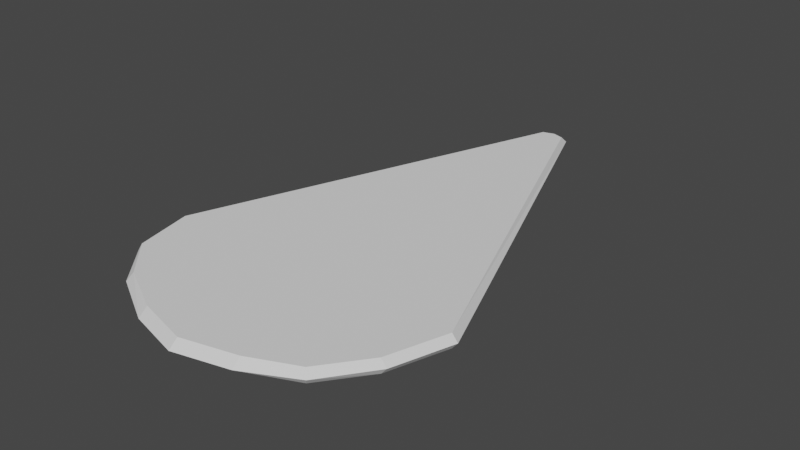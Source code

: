 # Source: water.blend  (saved by Blender 2.92.15; exported with 4.5.12 LTS)
import bpy
from mathutils import Matrix  # noqa: F401  (used for matrix-valued properties, if any)

bpy.ops.wm.read_factory_settings(use_empty=True)
scene = bpy.context.scene
scene.name = 'Scene'

# ---- collections
col_collection = bpy.data.collections.new('Collection'); scene.collection.children.link(col_collection)

# ---- world
world_world = bpy.data.worlds.new('World'); scene.world = world_world
world_world.use_nodes = True; world_world.node_tree.nodes.clear()
_N = world_world.node_tree.nodes; _L = world_world.node_tree.links
n0 = _N.new('ShaderNodeOutputWorld'); n0.name = 'World Output'; n0.location = (300, 300)
n1 = _N.new('ShaderNodeBackground'); n1.name = 'Background'; n1.location = (10, 300)
n1.inputs[0].default_value = (0.05088, 0.05088, 0.05088, 1.0)
_L.new(n1.outputs[0], n0.inputs[0])
n0.is_active_output = True
world_world.color = (0.05088, 0.05088, 0.05088)
world_world.use_sun_shadow = False
world_world.sun_shadow_jitter_overblur = 0.0

# ---- meshes
me_diamondmesh = bpy.data.meshes.new('DiamondMesh')
me_diamondmesh.from_pydata([(0.5884, -0.4481, 0.0), (0.517, -0.6687, 0.0), (-1.283e-10, 0.986, 0.0), (-0.04283, 0.9385, 0.02815), (0.04437, 0.9723, 0.0), (-0.5774, -0.4481, 0.0), (-0.5324, -0.6661, 0.0), (0.3729, -0.83, 0.02815), (0.04283, 0.9385, 0.02815), (-0.04437, 0.9723, 0.0), (0.3879, -0.8445, 0.0), (-0.5119, -0.6661, 0.02815), (-1.283e-10, -0.986, 0.0), (-0.5571, -0.4494, 0.02815), (0.2026, -0.938, 0.0), (-0.3981, -0.8208, 0.0), (0.0, 0.9516, 0.02815), (0.5681, -0.4494, 0.02815), (0.4964, -0.6687, 0.02815), (-0.1974, -0.9327, 0.0), (0.0, -0.9516, 0.02815), (0.2011, -0.9042, 0.02815), (-0.3831, -0.801, 0.02815), (-0.1958, -0.8989, 0.02815), (0.04283, 0.9385, -0.02435), (0.0, 0.9516, -0.02435), (0.5681, -0.4494, -0.02435), (0.4964, -0.6687, -0.02435), (-0.5571, -0.4494, -0.02435), (-0.04283, 0.9385, -0.02435), (-0.5119, -0.6661, -0.02435), (-0.3831, -0.801, -0.02435), (0.2011, -0.9042, -0.02435), (0.0, -0.9516, -0.02435), (0.3729, -0.83, -0.02435), (-0.1958, -0.8989, -0.02435)], [], [(19, 35, 33, 12), (8, 16, 3, 13, 11, 22, 23, 20, 21, 7, 18, 17), (12, 20, 23, 19), (10, 7, 21, 14), (2, 16, 8, 4), (15, 22, 11, 6), (19, 23, 22, 15), (0, 17, 18, 1), (14, 21, 20, 12), (9, 3, 16, 2), (4, 8, 17, 0), (6, 11, 13, 5), (1, 18, 7, 10), (5, 13, 3, 9), (24, 26, 27, 34, 32, 33, 35, 31, 30, 28, 29, 25), (14, 32, 34, 10), (4, 24, 25, 2), (6, 30, 31, 15), (15, 31, 35, 19), (1, 27, 26, 0), (12, 33, 32, 14), (2, 25, 29, 9), (0, 26, 24, 4), (5, 28, 30, 6), (10, 34, 27, 1), (9, 29, 28, 5)])
_uv = me_diamondmesh.uv_layers.new(name='UVMap')
_uv.uv.foreach_set('vector', [0.0, 0.0, 0.0, 0.0, 0.0, 0.0, 0.0, 0.0, 0.0, 0.0, 0.0, 0.0, 0.0, 0.0, 0.0, 0.0, 0.0, 0.0, 0.0, 0.0, 0.0, 0.0, 0.0, 0.0, 0.0, 0.0, 0.0, 0.0, 0.0, 0.0, 0.0, 0.0, 0.0, 0.0, 0.0, 0.0, 0.0, 0.0, 0.0, 0.0, 0.0, 0.0, 0.0, 0.0, 0.0, 0.0, 0.0, 0.0, 0.0, 0.0, 0.0, 0.0, 0.0, 0.0, 0.0, 0.0, 0.0, 0.0, 0.0, 0.0, 0.0, 0.0, 0.0, 0.0, 0.0, 0.0, 0.0, 0.0, 0.0, 0.0, 0.0, 0.0, 0.0, 0.0, 0.0, 0.0, 0.0, 0.0, 0.0, 0.0, 0.0, 0.0, 0.0, 0.0, 0.0, 0.0, 0.0, 0.0, 0.0, 0.0, 0.0, 0.0, 0.0, 0.0, 0.0, 0.0, 0.0, 0.0, 0.0, 0.0, 0.0, 0.0, 0.0, 0.0, 0.0, 0.0, 0.0, 0.0, 0.0, 0.0, 0.0, 0.0, 0.0, 0.0, 0.0, 0.0, 0.0, 0.0, 0.0, 0.0, 0.0, 0.0, 0.0, 0.0, 0.0, 0.0, 0.0, 0.0, 0.0, 0.0, 0.0, 0.0, 0.0, 0.0, 0.0, 0.0, 0.0, 0.0, 0.0, 0.0, 0.0, 0.0, 0.0, 0.0, 0.0, 0.0, 0.0, 0.0, 0.0, 0.0, 0.0, 0.0, 0.0, 0.0, 0.0, 0.0, 0.0, 0.0, 0.0, 0.0, 0.0, 0.0, 0.0, 0.0, 0.0, 0.0, 0.0, 0.0, 0.0, 0.0, 0.0, 0.0, 0.0, 0.0, 0.0, 0.0, 0.0, 0.0, 0.0, 0.0, 0.0, 0.0, 0.0, 0.0, 0.0, 0.0, 0.0, 0.0, 0.0, 0.0, 0.0, 0.0, 0.0, 0.0, 0.0, 0.0, 0.0, 0.0, 0.0, 0.0, 0.0, 0.0, 0.0, 0.0, 0.0, 0.0, 0.0, 0.0, 0.0, 0.0, 0.0, 0.0, 0.0, 0.0, 0.0, 0.0, 0.0, 0.0, 0.0, 0.0, 0.0, 0.0, 0.0, 0.0, 0.0, 0.0, 0.0, 0.0, 0.0, 0.0, 0.0, 0.0, 0.0, 0.0, 0.0, 0.0, 0.0, 0.0, 0.0, 0.0])
me_diamondmesh.use_remesh_fix_poles = True
me_diamondmesh.use_remesh_preserve_attributes = False
me_diamondmesh.use_mirror_vertex_groups = False
me_diamondmesh.update()

# ---- objects
ob_diamondobject = bpy.data.objects.new('DiamondObject', me_diamondmesh)

# ---- transforms, parenting, visibility, modifiers, constraints
ob_diamondobject.location = (0.0, 0.0, 0.0)
ob_diamondobject.lineart.crease_threshold = 0.0

# ---- collection membership
col_collection.objects.link(ob_diamondobject)

# ---- scene / render settings (as saved in the file)
scene.frame_start = 1; scene.frame_end = 250; scene.frame_set(1)
scene.render.engine = 'BLENDER_EEVEE_NEXT'
scene.cycles.use_denoising = False
scene.cycles.samples = 128
scene.cycles.sampling_pattern = 'TABULATED_SOBOL'
scene.cycles.use_adaptive_sampling = False
scene.cycles.use_light_tree = False
scene.view_settings.view_transform = 'Filmic'
bpy.context.view_layer.update()

# ---- added for rendering (the .blend has no active camera and no usable light): camera, sun
cam_auto = bpy.data.cameras.new('AutoCamera')
cam_auto.lens = 50.0
cam_auto.sensor_width = 36.0
cam_auto.clip_end = 1000.0
ob_auto_camera = bpy.data.objects.new('AutoCamera', cam_auto)
scene.collection.objects.link(ob_auto_camera)
ob_auto_camera.location = (2.12547, -2.54401, 1.69791)
ob_auto_camera.rotation_euler = (1.09748, -7.21219e-08, 0.694738)
scene.camera = ob_auto_camera
light_auto_sun = bpy.data.lights.new('AutoSun', 'SUN')
light_auto_sun.energy = 3.0
light_auto_sun.angle = 0.0523599
ob_auto_sun = bpy.data.objects.new('AutoSun', light_auto_sun)
scene.collection.objects.link(ob_auto_sun)
ob_auto_sun.rotation_euler = (0.872665, 0.174533, 0.523599)
bpy.context.view_layer.update()
